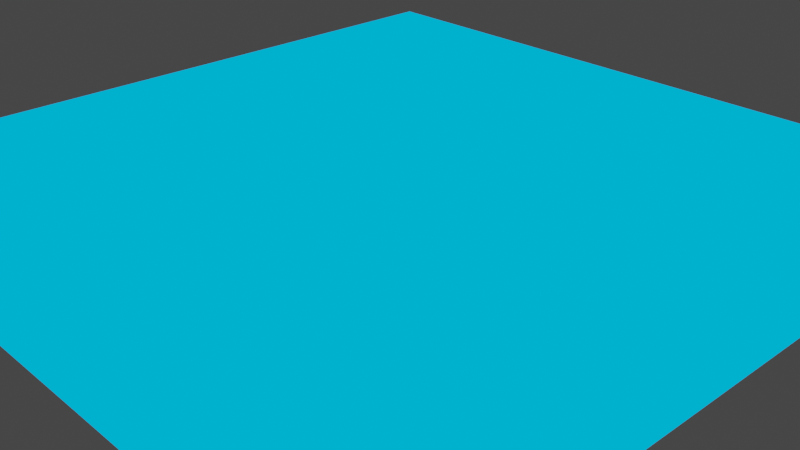 # Source: terrainVisualisation.blend  (saved by Blender 2.93.20; exported with 4.5.12 LTS)
import bpy
from mathutils import Matrix  # noqa: F401  (used for matrix-valued properties, if any)

bpy.ops.wm.read_factory_settings(use_empty=True)
scene = bpy.context.scene
scene.name = 'Scene'

# ---- collections
col_collection = bpy.data.collections.new('Collection'); scene.collection.children.link(col_collection)

# ---- images (referenced by path relative to the original .blend; pixels are not part of the script)
import os
ASSET_DIR = os.environ.get("B2B_ASSET_DIR", "")  # directory of the original .blend (textures are referenced by path, not embedded)
HERE = os.path.dirname(os.path.abspath(__file__))  # packed textures are extracted next to this script under _unpacked/

def load_image(name, relpath, width, height, colorspace="sRGB"):
    """Load a texture the original file referenced (path relative to the .blend, or extracted next to this script)."""
    p = next((c for c in (os.path.join(HERE, relpath), os.path.join(ASSET_DIR, relpath)) if relpath and os.path.exists(c)), "")
    if p:
        img = bpy.data.images.load(p, check_existing=True)
        img.name = name
    else:  # same state as the original file: an image datablock whose file is absent (Cycles renders it pink)
        img = bpy.data.images.new(name, width, height)
        img.source = "FILE"
        img.filepath = "//" + (relpath or name)
    img.colorspace_settings.name = colorspace
    return img
img_out_png = load_image('out.png', 'out.png', 1024, 1024, 'sRGB')
img_out_rivers_png = load_image('out-rivers.png', 'out-rivers.png', 1024, 1024, 'sRGB')
img_city_primitives_png = load_image('city-primitives.png', 'city-primitives.png', 1024, 1024, 'sRGB')

# ---- materials (node trees are filled in below, after node groups)
mat_land_003 = bpy.data.materials.new('Land.003')
mat_land_003.displacement_method = 'DISPLACEMENT'
mat_land_001 = bpy.data.materials.new('Land.001')
mat_land_001.displacement_method = 'DISPLACEMENT'

# ---- material node trees
mat_land_003.use_nodes = True; mat_land_003.node_tree.nodes.clear()
mat_land_001.use_nodes = True; mat_land_001.node_tree.nodes.clear()

# ---- world
world_world = bpy.data.worlds.new('World'); scene.world = world_world
world_world.use_nodes = True; world_world.node_tree.nodes.clear()
_N = world_world.node_tree.nodes; _L = world_world.node_tree.links
n0 = _N.new('ShaderNodeOutputWorld'); n0.name = 'World Output'; n0.location = (300, 300)
n1 = _N.new('ShaderNodeBackground'); n1.name = 'Background'; n1.location = (10, 300)
n1.inputs[0].default_value = (0.05088, 0.05088, 0.05088, 1.0)
_L.new(n1.outputs[0], n0.inputs[0])
n0.is_active_output = True
world_world.color = (0.05088, 0.05088, 0.05088)
world_world.use_sun_shadow = False
world_world.sun_shadow_jitter_overblur = 0.0

# ---- cameras
cam_camera = bpy.data.cameras.new('Camera')
cam_camera.clip_end = 100.0
cam_camera.ortho_scale = 7.314

# ---- lights
light_light = bpy.data.lights.new('Light', 'POINT')
light_light.transmission_factor = 0.0
light_light.energy = 1000.0
light_light.shadow_soft_size = 0.1
light_light.shadow_maximum_resolution = 0.006
light_light.use_absolute_resolution = True

# ---- meshes
me_plane = bpy.data.meshes.new('Plane')
me_plane.from_pydata([(-1.0, -1.0, 0.0), (1.0, -1.0, 0.0), (-1.0, 1.0, 0.0), (1.0, 1.0, 0.0)], [], [(0, 1, 3, 2)])
_uv = me_plane.uv_layers.new(name='UVMap')
_uv.uv.foreach_set('vector', [0.0, 0.0, 1.0, 0.0, 1.0, 1.0, 0.0, 1.0])
me_plane.materials.append(mat_land_003)
me_plane.use_remesh_fix_poles = True
me_plane.use_remesh_preserve_attributes = False
me_plane.update()
me_plane_001 = bpy.data.meshes.new('Plane.001')
me_plane_001.from_pydata([(-1.0, -1.0, 0.0), (1.0, -1.0, 0.0), (-1.0, 1.0, 0.0), (1.0, 1.0, 0.0)], [], [(0, 1, 3, 2)])
_uv = me_plane_001.uv_layers.new(name='UVMap')
_uv.uv.foreach_set('vector', [0.0, 0.0, 1.0, 0.0, 1.0, 1.0, 0.0, 1.0])
me_plane_001.materials.append(mat_land_001)
me_plane_001.use_remesh_fix_poles = True
me_plane_001.use_remesh_preserve_attributes = False
me_plane_001.update()

# ---- objects
ob_light = bpy.data.objects.new('Light', light_light)
ob_camera = bpy.data.objects.new('Camera', cam_camera)
ob_plane = bpy.data.objects.new('Plane', me_plane)
ob_plane_001 = bpy.data.objects.new('Plane.001', me_plane_001)
_N = mat_land_003.node_tree.nodes; _L = mat_land_003.node_tree.links
n0 = _N.new('ShaderNodeBsdfTransparent'); n0.name = 'Transparent BSDF'; n0.location = (1152, -74)
n1 = _N.new('ShaderNodeDisplacement'); n1.name = 'Displacement'; n1.location = (1273, -191)
n1.space = 'WORLD'
n1.inputs[1].default_value = 0.0
n1.inputs[2].default_value = 0.2
n2 = _N.new('ShaderNodeOutputMaterial'); n2.name = 'Material Output'; n2.location = (1674, -79)
n3 = _N.new('ShaderNodeTexImage'); n3.name = 'Image Texture'; n3.location = (865, -258)
n3.image = img_out_png
n3.interpolation = 'Closest'
n4 = _N.new('ShaderNodeValToRGB'); n4.name = 'ColorRamp.002'; n4.location = (345, -25)
while len(n4.color_ramp.elements) > 1: n4.color_ramp.elements.remove(n4.color_ramp.elements[-1])
n4.color_ramp.elements[0].position = 0.0; n4.color_ramp.elements[0].color = (0.0, 0.05107, 0.0, 1.0)
_e = n4.color_ramp.elements.new(1.0); _e.color = (0.0, 1.0, 0.0, 1.0)
n5 = _N.new('ShaderNodeMix'); n5.name = 'Mix.002'; n5.location = (1145, 120)
n5.data_type = 'RGBA'
n6 = _N.new('ShaderNodeValToRGB'); n6.name = 'ColorRamp.003'; n6.location = (344, -246)
while len(n6.color_ramp.elements) > 1: n6.color_ramp.elements.remove(n6.color_ramp.elements[-1])
n6.color_ramp.elements[0].position = 0.001; n6.color_ramp.elements[0].color = (0.0, 0.0, 0.1383, 1.0)
_e = n6.color_ramp.elements.new(0.1295); _e.color = (0.0, 0.5, 1.0, 1.0)
n7 = _N.new('ShaderNodeMixShader'); n7.name = 'Mix Shader'; n7.location = (1473, -55)
n7.width = 100
n8 = _N.new('ShaderNodeMath'); n8.name = 'Math.006'; n8.location = (915, 504)
n8.operation = 'MULTIPLY'
n8.inputs[2].default_value = 0.0
n9 = _N.new('ShaderNodeMath'); n9.name = 'Math.005'; n9.location = (722, 368)
n9.operation = 'GREATER_THAN'
n9.inputs[1].default_value = 0.001
n9.inputs[2].default_value = 0.0
n10 = _N.new('ShaderNodeMath'); n10.name = 'Math.004'; n10.location = (724, 543)
n10.operation = 'MULTIPLY'
n10.inputs[2].default_value = 0.0
n11 = _N.new('ShaderNodeMath'); n11.name = 'Math.001'; n11.location = (462, 605)
n11.operation = 'LESS_THAN'
n11.inputs[1].default_value = 0.999
n11.inputs[2].default_value = 0.0
n12 = _N.new('ShaderNodeMath'); n12.name = 'Math.003'; n12.location = (459, 440)
n12.operation = 'GREATER_THAN'
n12.inputs[1].default_value = 0.001
n12.inputs[2].default_value = 0.0
n13 = _N.new('ShaderNodeTexImage'); n13.name = 'Image Texture.001'; n13.location = (143, 476)
n13.image = img_out_rivers_png
n13.interpolation = 'Closest'
n14 = _N.new('ShaderNodeMath'); n14.name = 'Math.002'; n14.location = (1136, 303)
n14.operation = 'LESS_THAN'
n14.inputs[1].default_value = 1e-06
n14.inputs[2].default_value = 0.0
n15 = _N.new('ShaderNodeValToRGB'); n15.name = 'ColorRamp'; n15.location = (349, 197)
while len(n15.color_ramp.elements) > 1: n15.color_ramp.elements.remove(n15.color_ramp.elements[-1])
n15.color_ramp.elements[0].position = 0.001; n15.color_ramp.elements[0].color = (0.0, 0.0, 0.0, 1.0)
_e = n15.color_ramp.elements.new(1.0); _e.color = (1.0, 1.0, 1.0, 1.0)
n16 = _N.new('ShaderNodeValToRGB'); n16.name = 'ColorRamp.001'; n16.location = (32, 187)
while len(n16.color_ramp.elements) > 1: n16.color_ramp.elements.remove(n16.color_ramp.elements[-1])
n16.color_ramp.elements[0].position = 0.0; n16.color_ramp.elements[0].color = (0.0, 0.0, 0.0, 1.0)
_e = n16.color_ramp.elements.new(0.22); _e.color = (1.0, 1.0, 1.0, 1.0)
n17 = _N.new('ShaderNodeSeparateXYZ'); n17.name = 'Separate XYZ'; n17.location = (-158, 88)
n18 = _N.new('ShaderNodeTexCoord'); n18.name = 'Texture Coordinate'; n18.location = (-340, 181)
n18.object = ob_plane
_L.new(n18.outputs[3], n17.inputs[0])
_L.new(n16.outputs[0], n15.inputs[0])
_L.new(n16.outputs[0], n6.inputs[0])
_L.new(n14.outputs[0], n7.inputs[0])
_L.new(n0.outputs[0], n7.inputs[2])
_L.new(n17.outputs[2], n16.inputs[0])
_L.new(n1.outputs[0], n2.inputs[2])
_L.new(n3.outputs[0], n1.inputs[0])
_L.new(n5.outputs[2], n7.inputs[1])
_L.new(n11.outputs[0], n10.inputs[0])
_L.new(n12.outputs[0], n10.inputs[1])
_L.new(n13.outputs[0], n12.inputs[0])
_L.new(n13.outputs[0], n11.inputs[0])
_L.new(n10.outputs[0], n8.inputs[0])
_L.new(n16.outputs[0], n4.inputs[0])
_L.new(n3.outputs[0], n9.inputs[0])
_L.new(n8.outputs[0], n5.inputs[0])
_L.new(n9.outputs[0], n8.inputs[1])
_L.new(n4.outputs[0], n5.inputs[6])
_L.new(n6.outputs[0], n5.inputs[7])
_L.new(n15.outputs[0], n14.inputs[0])
_L.new(n7.outputs[0], n2.inputs[0])
n2.is_active_output = True
_N = mat_land_001.node_tree.nodes; _L = mat_land_001.node_tree.links
n0 = _N.new('ShaderNodeRGB'); n0.name = 'RGB'; n0.location = (1396, 201)
n0.outputs[0].default_value = (0.5, 0.0, 0.004975, 1.0)
n1 = _N.new('ShaderNodeDisplacement'); n1.name = 'Displacement'; n1.location = (1547, 13)
n1.space = 'WORLD'
n1.inputs[1].default_value = 0.0
n1.inputs[2].default_value = 0.2
n2 = _N.new('ShaderNodeMath'); n2.name = 'Math.004'; n2.location = (1103, -6)
n2.operation = 'MULTIPLY'
n2.inputs[2].default_value = 0.0
n3 = _N.new('ShaderNodeMath'); n3.name = 'Math.003'; n3.location = (838, -109)
n3.operation = 'GREATER_THAN'
n3.inputs[1].default_value = 0.001
n3.inputs[2].default_value = 0.0
n4 = _N.new('ShaderNodeMath'); n4.name = 'Math.001'; n4.location = (842, 56)
n4.operation = 'LESS_THAN'
n4.inputs[1].default_value = 0.999
n4.inputs[2].default_value = 0.0
n5 = _N.new('ShaderNodeMath'); n5.name = 'Math.005'; n5.location = (1599, 460)
n5.operation = 'GREATER_THAN'
n5.inputs[1].default_value = 0.001
n5.inputs[2].default_value = 0.0
n6 = _N.new('ShaderNodeMath'); n6.name = 'Math.007'; n6.location = (1601, 636)
n6.operation = 'MULTIPLY'
n6.inputs[2].default_value = 0.0
n7 = _N.new('ShaderNodeMath'); n7.name = 'Math.008'; n7.location = (1340, 698)
n7.operation = 'LESS_THAN'
n7.inputs[1].default_value = 0.999
n7.inputs[2].default_value = 0.0
n8 = _N.new('ShaderNodeMath'); n8.name = 'Math.009'; n8.location = (1336, 532)
n8.operation = 'GREATER_THAN'
n8.inputs[1].default_value = 0.001
n8.inputs[2].default_value = 0.0
n9 = _N.new('ShaderNodeTexImage'); n9.name = 'Image Texture.001'; n9.location = (523, -73)
n9.image = img_city_primitives_png
n9.interpolation = 'Closest'
n10 = _N.new('ShaderNodeTexImage'); n10.name = 'Image Texture.002'; n10.location = (1021, 568)
n10.image = img_out_rivers_png
n10.interpolation = 'Closest'
n11 = _N.new('ShaderNodeMath'); n11.name = 'Math.006'; n11.location = (1792, 597)
n11.operation = 'MULTIPLY'
n11.inputs[2].default_value = 0.0
n12 = _N.new('ShaderNodeMixShader'); n12.name = 'Mix Shader.002'; n12.location = (3243, 53)
n12.width = 100
n13 = _N.new('ShaderNodeSeparateXYZ'); n13.name = 'Separate XYZ.001'; n13.location = (1733, 27)
n14 = _N.new('ShaderNodeMath'); n14.name = 'Math'; n14.location = (1928, -73)
n14.inputs[1].default_value = 0.0156
n14.inputs[2].default_value = 0.0
n15 = _N.new('ShaderNodeCombineXYZ'); n15.name = 'Combine XYZ'; n15.location = (2107, 53)
n16 = _N.new('ShaderNodeBsdfTransparent'); n16.name = 'Transparent BSDF'; n16.location = (1572, 151)
n17 = _N.new('ShaderNodeOutputMaterial'); n17.name = 'Material Output'; n17.location = (2330, 285)
n18 = _N.new('ShaderNodeTexImage'); n18.name = 'Image Texture'; n18.location = (1012, -174)
n18.image = img_out_png
n18.interpolation = 'Closest'
n19 = _N.new('ShaderNodeMix'); n19.name = 'Mix'; n19.location = (1349, -17)
n19.data_type = 'RGBA'
n19.inputs[6].default_value = (0.0, 0.0, 0.0, 1.0)
n20 = _N.new('ShaderNodeMath'); n20.name = 'Math.002'; n20.location = (1414, 368)
n20.operation = 'LESS_THAN'
n20.inputs[1].default_value = 0.1
n20.inputs[2].default_value = 0.0
n21 = _N.new('ShaderNodeSeparateXYZ'); n21.name = 'Separate XYZ'; n21.location = (548, 182)
n22 = _N.new('ShaderNodeTexCoord'); n22.name = 'Texture Coordinate'; n22.location = (366, 275)
n22.object = ob_plane
n23 = _N.new('ShaderNodeValToRGB'); n23.name = 'ColorRamp.001'; n23.location = (738, 281)
while len(n23.color_ramp.elements) > 1: n23.color_ramp.elements.remove(n23.color_ramp.elements[-1])
n23.color_ramp.elements[0].position = 0.0; n23.color_ramp.elements[0].color = (0.0, 0.0, 0.0, 1.0)
_e = n23.color_ramp.elements.new(0.22); _e.color = (1.0, 1.0, 1.0, 1.0)
n24 = _N.new('ShaderNodeValToRGB'); n24.name = 'ColorRamp'; n24.location = (1055, 291)
while len(n24.color_ramp.elements) > 1: n24.color_ramp.elements.remove(n24.color_ramp.elements[-1])
n24.color_ramp.elements[0].position = 0.001; n24.color_ramp.elements[0].color = (0.0, 0.0, 0.0, 1.0)
_e = n24.color_ramp.elements.new(1.0); _e.color = (1.0, 1.0, 1.0, 1.0)
n25 = _N.new('ShaderNodeMixShader'); n25.name = 'Mix Shader'; n25.location = (1765, 281)
n25.width = 100
n26 = _N.new('ShaderNodeMixShader'); n26.name = 'Mix Shader.001'; n26.location = (1966, 311)
n26.width = 100
_L.new(n18.outputs[0], n19.inputs[7])
_L.new(n1.outputs[0], n13.inputs[0])
_L.new(n19.outputs[2], n1.inputs[0])
_L.new(n4.outputs[0], n2.inputs[0])
_L.new(n3.outputs[0], n2.inputs[1])
_L.new(n9.outputs[0], n3.inputs[0])
_L.new(n9.outputs[0], n4.inputs[0])
_L.new(n2.outputs[0], n19.inputs[0])
_L.new(n7.outputs[0], n6.inputs[0])
_L.new(n8.outputs[0], n6.inputs[1])
_L.new(n10.outputs[0], n8.inputs[0])
_L.new(n10.outputs[0], n7.inputs[0])
_L.new(n6.outputs[0], n11.inputs[0])
_L.new(n5.outputs[0], n11.inputs[1])
_L.new(n25.outputs[0], n26.inputs[1])
_L.new(n11.outputs[0], n26.inputs[0])
_L.new(n13.outputs[2], n14.inputs[0])
_L.new(n14.outputs[0], n15.inputs[2])
_L.new(n15.outputs[0], n17.inputs[2])
_L.new(n13.outputs[0], n15.inputs[0])
_L.new(n13.outputs[1], n15.inputs[1])
_L.new(n16.outputs[0], n26.inputs[2])
_L.new(n16.outputs[0], n25.inputs[2])
_L.new(n22.outputs[3], n21.inputs[0])
_L.new(n23.outputs[0], n24.inputs[0])
_L.new(n21.outputs[2], n23.inputs[0])
_L.new(n24.outputs[0], n20.inputs[0])
_L.new(n20.outputs[0], n25.inputs[0])
_L.new(n0.outputs[0], n25.inputs[1])
_L.new(n26.outputs[0], n17.inputs[0])
n17.is_active_output = True

# ---- transforms, parenting, visibility, modifiers, constraints
ob_light.location = (4.076, 1.005, 5.904)
ob_light.rotation_euler = (0.6503, 0.05522, 1.866)
ob_light.lock_rotations_4d = False
ob_light.empty_display_type = 'ARROWS'
ob_light.color = (0.0, 0.0, 0.0, 0.0)
ob_light.lineart.crease_threshold = 0.0
ob_camera.location = (1.731, -1.62, 1.112)
ob_camera.rotation_euler = (1.109, -4.651e-08, 0.8149)
ob_camera.lock_rotations_4d = False
ob_camera.empty_display_type = 'ARROWS'
ob_camera.color = (0.0, 0.0, 0.0, 0.0)
ob_camera.display_type = 'WIRE'
ob_camera.lineart.crease_threshold = 0.0
ob_plane.location = (0.0, 0.0, 0.0)
_m = ob_plane.modifiers.new('Subdivision', 'SUBSURF')
_m.subdivision_type = 'SIMPLE'
_m.levels = 9
_m.render_levels = 10
ob_plane_001.location = (0.0, 0.0, 0.0)
_m = ob_plane_001.modifiers.new('Subdivision', 'SUBSURF')
_m.subdivision_type = 'SIMPLE'
_m.levels = 9
_m.render_levels = 10

# ---- collection membership
col_collection.objects.link(ob_light)
col_collection.objects.link(ob_camera)
col_collection.objects.link(ob_plane)
col_collection.objects.link(ob_plane_001)

# ---- scene / render settings (as saved in the file)
scene.camera = ob_camera
scene.frame_start = 1; scene.frame_end = 250; scene.frame_set(25)
scene.render.engine = 'CYCLES'
scene.cycles.use_denoising = False
scene.cycles.samples = 128
scene.cycles.sampling_pattern = 'TABULATED_SOBOL'
scene.cycles.use_adaptive_sampling = False
scene.cycles.use_light_tree = False
scene.view_settings.view_transform = 'Filmic'
bpy.context.view_layer.update()
